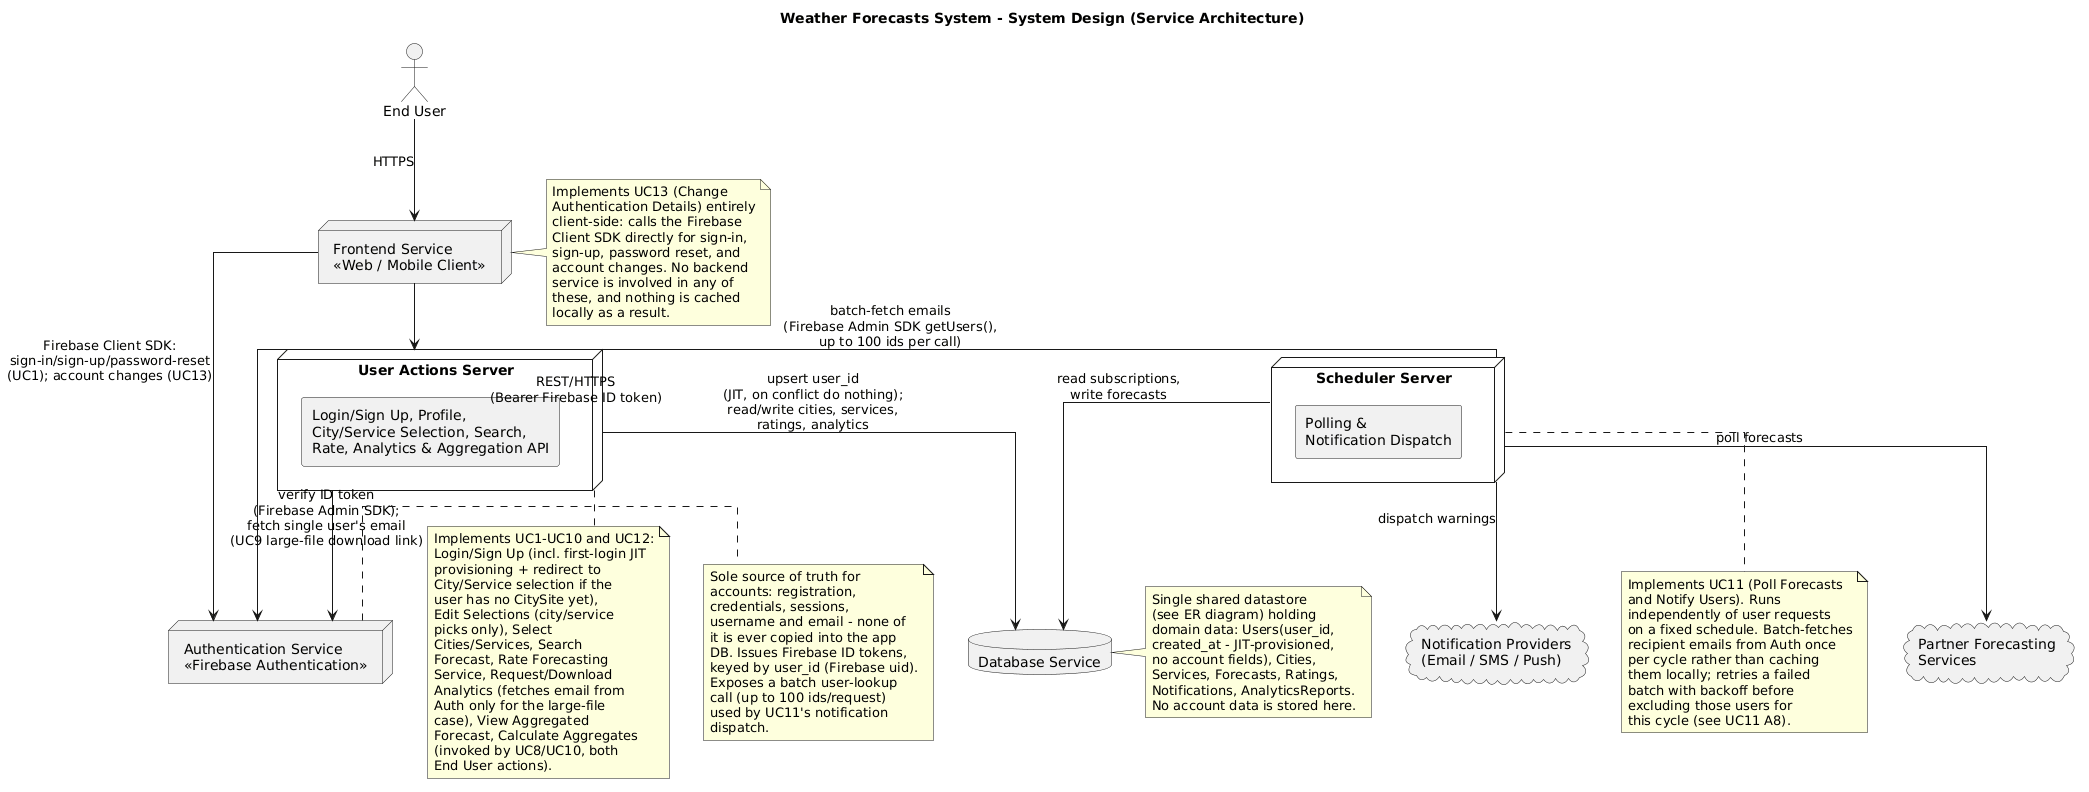

The diagram above was rendered by PlantUML. Its source (embedded in the PNG):
@startuml
title Weather Forecasts System - System Design (Service Architecture)

skinparam componentStyle rectangle
skinparam linetype ortho

actor "End User" as User

node "Frontend Service\n<<Web / Mobile Client>>" as Frontend

node "Authentication Service\n<<Firebase Authentication>>" as Auth

node "User Actions Server" as UserServer {
  component "Login/Sign Up, Profile,\nCity/Service Selection, Search,\nRate, Analytics & Aggregation API" as UserServerAPI
}

node "Scheduler Server" as Scheduler {
  component "Polling &\nNotification Dispatch" as SchedulerJob
}

database "Database Service" as DB

cloud "Partner Forecasting\nServices" as PartnerAPIs

cloud "Notification Providers\n(Email / SMS / Push)" as NotifyProviders

' --- Relationships ---
User --> Frontend : HTTPS

Frontend --> Auth : Firebase Client SDK:\nsign-in/sign-up/password-reset\n(UC1); account changes (UC13)
Frontend --> UserServer : REST/HTTPS\n(Bearer Firebase ID token)

UserServer --> Auth : verify ID token\n(Firebase Admin SDK);\nfetch single user's email\n(UC9 large-file download link)
UserServer --> DB : upsert user_id\n(JIT, on conflict do nothing);\nread/write cities, services,\nratings, analytics

Scheduler --> DB : read subscriptions,\nwrite forecasts
Scheduler --> Auth : batch-fetch emails\n(Firebase Admin SDK getUsers(),\nup to 100 ids per call)
Scheduler --> PartnerAPIs : poll forecasts
Scheduler --> NotifyProviders : dispatch warnings

' --- Notes ---
note right of Frontend
  Implements UC13 (Change
  Authentication Details) entirely
  client-side: calls the Firebase
  Client SDK directly for sign-in,
  sign-up, password reset, and
  account changes. No backend
  service is involved in any of
  these, and nothing is cached
  locally as a result.
end note

note right of Auth
  Sole source of truth for
  accounts: registration,
  credentials, sessions,
  username and email - none of
  it is ever copied into the app
  DB. Issues Firebase ID tokens,
  keyed by user_id (Firebase uid).
  Exposes a batch user-lookup
  call (up to 100 ids/request)
  used by UC11's notification
  dispatch.
end note

note right of DB
  Single shared datastore
  (see ER diagram) holding
  domain data: Users(user_id,
  created_at - JIT-provisioned,
  no account fields), Cities,
  Services, Forecasts, Ratings,
  Notifications, AnalyticsReports.
  No account data is stored here.
end note

note bottom of UserServer
  Implements UC1-UC10 and UC12:
  Login/Sign Up (incl. first-login JIT
  provisioning + redirect to
  City/Service selection if the
  user has no CitySite yet),
  Edit Selections (city/service
  picks only), Select
  Cities/Services, Search
  Forecast, Rate Forecasting
  Service, Request/Download
  Analytics (fetches email from
  Auth only for the large-file
  case), View Aggregated
  Forecast, Calculate Aggregates
  (invoked by UC8/UC10, both
  End User actions).
end note

note bottom of Scheduler
  Implements UC11 (Poll Forecasts
  and Notify Users). Runs
  independently of user requests
  on a fixed schedule. Batch-fetches
  recipient emails from Auth once
  per cycle rather than caching
  them locally; retries a failed
  batch with backoff before
  excluding those users for
  this cycle (see UC11 A8).
end note
@enduml